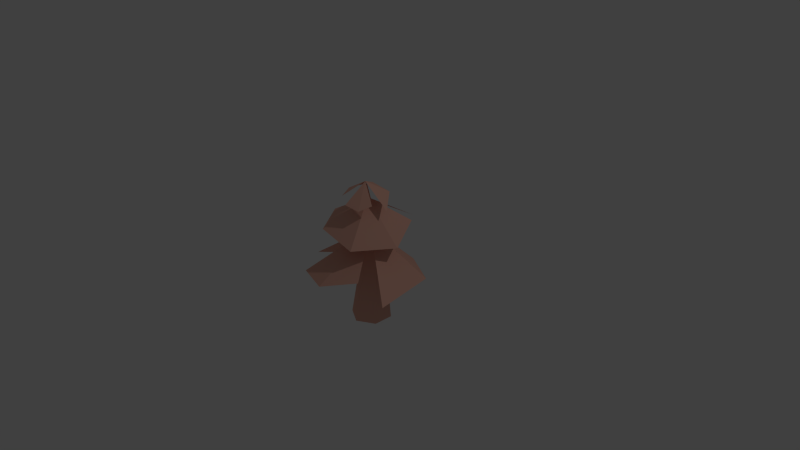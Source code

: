 # Source: pine.blend  (saved by Blender 2.74.0; exported with 4.5.12 LTS)
import bpy
from mathutils import Matrix  # noqa: F401  (used for matrix-valued properties, if any)

bpy.ops.wm.read_factory_settings(use_empty=True)
scene = bpy.context.scene
scene.name = 'Scene'

# ---- collections
col_collection_1 = bpy.data.collections.new('Collection 1'); scene.collection.children.link(col_collection_1)

# ---- materials (node trees are filled in below, after node groups)
mat_material_001 = bpy.data.materials.new('Material.001')
mat_material_001.alpha_threshold = 0.0
mat_material_001.use_transparent_shadow = False
mat_material_001.diffuse_color = (0.8, 0.4396, 0.343, 1.0)
mat_material_001.roughness = 0.5

# ---- material node trees

# ---- world
world_world = bpy.data.worlds.new('World'); scene.world = world_world
world_world.color = (0.05088, 0.05088, 0.05088)
world_world.use_sun_shadow = False
world_world.sun_shadow_jitter_overblur = 0.0
world_world.cycles.sampling_method = 'MANUAL'
world_world.cycles.sample_map_resolution = 256

# ---- cameras
cam_camera = bpy.data.cameras.new('Camera')
cam_camera.clip_end = 100.0
cam_camera.lens = 35.0
cam_camera.sensor_width = 32.0
cam_camera.sensor_height = 18.0
cam_camera.ortho_scale = 7.314
cam_camera.dof.focus_distance = 0.0
cam_camera.dof.aperture_fstop = 128.0

# ---- lights
light_lamp = bpy.data.lights.new('Lamp', 'POINT')
light_lamp.transmission_factor = 0.0
light_lamp.cutoff_distance = 30.0
light_lamp.energy = 100.0
light_lamp.shadow_buffer_clip_start = 1.001
light_lamp.shadow_soft_size = 0.1
light_lamp.shadow_maximum_resolution = 0.006
light_lamp.use_absolute_resolution = True
light_lamp.cycles.use_multiple_importance_sampling = False

# ---- meshes
me_cylinder_002 = bpy.data.meshes.new('Cylinder.002')
me_cylinder_002.from_pydata([(0.0, 0.0, 0.3605), (-0.02383, 0.9298, -0.3274), (-0.6759, 0.387, -0.1968), (-0.6805, -0.3929, -0.24), (0.02106, -0.7566, -0.2884), (0.6028, -0.438, -0.1373), (0.6805, 0.3929, -0.2664), (0.7954, -0.1415, -0.2703), (0.2373, 0.6358, -0.1272)], [], [(0, 1, 2), (0, 2, 3), (0, 3, 4), (0, 4, 5), (0, 7, 6), (0, 6, 8)])
_uv = me_cylinder_002.uv_layers.new(name='UVMap')
_uv.uv.foreach_set('vector', [0.2756, 0.6759, 0.091, 0.5547, 0.2761, 0.5058, 0.2756, 0.6759, 0.2761, 0.5058, 0.4039, 0.6185, 0.2756, 0.6759, 0.4039, 0.6185, 0.3695, 0.7801, 0.2756, 0.6759, 0.3695, 0.7801, 0.2546, 0.8445, 0.2756, 0.6759, 0.1788, 0.8355, 0.09903, 0.7514, 0.2756, 0.6759, 0.09903, 0.7514, 0.1064, 0.6368])
_ca = me_cylinder_002.color_attributes.new('Col', 'BYTE_COLOR', 'CORNER')
_ca.data.foreach_set('color', [1.0, 1.0, 1.0, 1.0, 1.0, 1.0, 1.0, 1.0, 1.0, 1.0, 1.0, 1.0, 1.0, 1.0, 1.0, 1.0, 1.0, 1.0, 1.0, 1.0, 1.0, 1.0, 1.0, 1.0, 1.0, 1.0, 1.0, 1.0, 1.0, 1.0, 1.0, 1.0, 1.0, 1.0, 1.0, 1.0, 1.0, 1.0, 1.0, 1.0, 1.0, 1.0, 1.0, 1.0, 1.0, 1.0, 1.0, 1.0, 1.0, 1.0, 1.0, 1.0, 1.0, 1.0, 1.0, 1.0, 1.0, 1.0, 1.0, 1.0, 1.0, 1.0, 1.0, 1.0, 1.0, 1.0, 1.0, 1.0, 1.0, 1.0, 1.0, 1.0])
me_cylinder_002.materials.append(mat_material_001)
me_cylinder_002.use_remesh_preserve_volume = False
me_cylinder_002.use_remesh_preserve_attributes = False
me_cylinder_002.use_mirror_vertex_groups = False
me_cylinder_002.update()
me_cylinder_001 = bpy.data.meshes.new('Cylinder.001')
me_cylinder_001.from_pydata([(0.07799, 0.1265, 0.8119), (0.3823, -0.5701, 0.4205), (0.6104, 0.01861, 0.3581), (0.3259, 0.5066, 0.2388), (-0.2584, 0.4886, 0.2654), (-0.5029, 0.1134, 0.494), (-0.259, -0.461, 0.5063), (-0.5865, -0.2168, 0.4511), (0.1562, -0.3775, 0.5643)], [], [(0, 1, 2), (0, 2, 3), (0, 3, 4), (0, 4, 5), (0, 7, 6), (0, 6, 8)])
_uv = me_cylinder_001.uv_layers.new(name='UVMap')
_uv.uv.foreach_set('vector', [0.5217, 0.394, 0.5834, 0.5812, 0.424, 0.5219, 0.5217, 0.394, 0.424, 0.5219, 0.374, 0.3705, 0.5217, 0.394, 0.374, 0.3705, 0.4869, 0.2486, 0.5217, 0.394, 0.4869, 0.2486, 0.6302, 0.2605, 0.5217, 0.394, 0.7074, 0.3163, 0.6945, 0.4366, 0.5217, 0.394, 0.6945, 0.4366, 0.6012, 0.5127])
_ca = me_cylinder_001.color_attributes.new('Col', 'BYTE_COLOR', 'CORNER')
_ca.data.foreach_set('color', [1.0, 1.0, 1.0, 1.0, 1.0, 1.0, 1.0, 1.0, 1.0, 1.0, 1.0, 1.0, 1.0, 1.0, 1.0, 1.0, 1.0, 1.0, 1.0, 1.0, 1.0, 1.0, 1.0, 1.0, 1.0, 1.0, 1.0, 1.0, 1.0, 1.0, 1.0, 1.0, 1.0, 1.0, 1.0, 1.0, 1.0, 1.0, 1.0, 1.0, 1.0, 1.0, 1.0, 1.0, 1.0, 1.0, 1.0, 1.0, 1.0, 1.0, 1.0, 1.0, 1.0, 1.0, 1.0, 1.0, 1.0, 1.0, 1.0, 1.0, 1.0, 1.0, 1.0, 1.0, 1.0, 1.0, 1.0, 1.0, 1.0, 1.0, 1.0, 1.0])
me_cylinder_001.materials.append(mat_material_001)
me_cylinder_001.use_remesh_preserve_volume = False
me_cylinder_001.use_remesh_preserve_attributes = False
me_cylinder_001.use_mirror_vertex_groups = False
me_cylinder_001.update()
me_cylinder_003 = bpy.data.meshes.new('Cylinder.003')
me_cylinder_003.from_pydata([(0.0, 1.0, -1.0), (0.1388, -0.2572, 0.6945), (0.866, 0.5, -1.0), (0.2082, -0.312, 0.6902), (0.866, -0.5, -1.0), (0.1943, -0.3993, 0.6862), (-8.742e-08, -1.0, -1.0), (0.1111, -0.432, 0.6864), (-0.866, -0.5, -1.0), (0.04176, -0.3772, 0.6907), (-0.866, 0.5, -1.0), (0.05562, -0.2898, 0.6947), (-9.393e-09, 0.7402, -0.1045), (0.4566, 0.4766, -0.1045), (0.4566, -0.05063, -0.1045), (-5.549e-08, -0.3143, -0.1045), (-0.4566, -0.05063, -0.1045), (-0.4566, 0.4766, -0.1045)], [], [(12, 1, 3, 13), (13, 3, 5, 14), (14, 5, 7, 15), (15, 7, 9, 16), (3, 1, 11, 9, 7, 5), (16, 9, 11, 17), (17, 11, 1, 12), (10, 17, 12, 0), (8, 16, 17, 10), (6, 15, 16, 8), (4, 14, 15, 6), (2, 13, 14, 4), (0, 12, 13, 2)])
_uv = me_cylinder_003.uv_layers.new(name='UVMap')
_uv.uv.foreach_set('vector', [0.1978, 0.1039, 0.2377, 0.2653, 0.2287, 0.2734, 0.1425, 0.1511, 0.1425, 0.1511, 0.2287, 0.2734, 0.2289, 0.2799, 0.1361, 0.1969, 0.1361, 0.3502, 0.2184, 0.2946, 0.2274, 0.2997, 0.1906, 0.3789, 0.103, 0.3371, 0.07186, 0.3972, 0.064, 0.3914, 0.05998, 0.2973, 0.06779, 0.4057, 0.05992, 0.3999, 0.05803, 0.3928, 0.064, 0.3914, 0.07186, 0.3972, 0.07376, 0.4043, 0.05998, 0.2973, 0.064, 0.3914, 0.05803, 0.3928, 0.02104, 0.2967, 0.2468, 0.1024, 0.2468, 0.2637, 0.2377, 0.2653, 0.1978, 0.1039, 0.2179, 0.003092, 0.2468, 0.1024, 0.1978, 0.1039, 0.125, 0.005858, 0.1236, 0.2054, 0.05998, 0.2973, 0.02104, 0.2967, 0.04977, 0.2042, 0.2052, 0.2808, 0.103, 0.3371, 0.05998, 0.2973, 0.1236, 0.2054, 0.08303, 0.4143, 0.1361, 0.3502, 0.1906, 0.3789, 0.1864, 0.4688, 0.02007, 0.09551, 0.1425, 0.1511, 0.1361, 0.1969, 0.007955, 0.1824, 0.125, 0.005858, 0.1978, 0.1039, 0.1425, 0.1511, 0.02007, 0.09551])
me_cylinder_003.materials.append(mat_material_001)
me_cylinder_003.use_remesh_preserve_volume = False
me_cylinder_003.use_remesh_preserve_attributes = False
me_cylinder_003.use_mirror_vertex_groups = False
me_cylinder_003.update()
me_cylinder = bpy.data.meshes.new('Cylinder')
me_cylinder.from_pydata([(0.1299, 0.1959, 1.042), (-0.1178, 0.3963, 0.719), (-0.1972, 0.1102, 0.8782), (-0.02479, -0.1394, 0.9226), (0.2783, -0.1159, 0.8582), (0.3984, 0.1207, 0.828), (0.2301, 0.3799, 0.7081), (0.3738, 0.2515, 0.7507), (0.06722, 0.3965, 0.782)], [], [(0, 1, 2), (0, 2, 3), (0, 3, 4), (0, 4, 5), (0, 7, 6), (0, 6, 8)])
_uv = me_cylinder.uv_layers.new(name='UVMap')
_uv.uv.foreach_set('vector', [0.3587, 0.1631, 0.3518, 0.03267, 0.4616, 0.08395, 0.3587, 0.1631, 0.4616, 0.08395, 0.4852, 0.2011, 0.3587, 0.1631, 0.4852, 0.2011, 0.3949, 0.2718, 0.3587, 0.1631, 0.3949, 0.2718, 0.3019, 0.2461, 0.3587, 0.1631, 0.272, 0.2032, 0.2714, 0.1326, 0.3587, 0.1631, 0.2714, 0.1326, 0.307, 0.08343])
_ca = me_cylinder.color_attributes.new('Col', 'BYTE_COLOR', 'CORNER')
_ca.data.foreach_set('color', [1.0, 1.0, 1.0, 1.0, 1.0, 1.0, 1.0, 1.0, 1.0, 1.0, 1.0, 1.0, 1.0, 1.0, 1.0, 1.0, 1.0, 1.0, 1.0, 1.0, 1.0, 1.0, 1.0, 1.0, 1.0, 1.0, 1.0, 1.0, 1.0, 1.0, 1.0, 1.0, 1.0, 1.0, 1.0, 1.0, 1.0, 1.0, 1.0, 1.0, 1.0, 1.0, 1.0, 1.0, 1.0, 1.0, 1.0, 1.0, 1.0, 1.0, 1.0, 1.0, 1.0, 1.0, 1.0, 1.0, 1.0, 1.0, 1.0, 1.0, 1.0, 1.0, 1.0, 1.0, 1.0, 1.0, 1.0, 1.0, 1.0, 1.0, 1.0, 1.0])
me_cylinder.materials.append(mat_material_001)
me_cylinder.use_remesh_preserve_volume = False
me_cylinder.use_remesh_preserve_attributes = False
me_cylinder.use_mirror_vertex_groups = False
me_cylinder.update()

# ---- objects
ob_canopy_bot = bpy.data.objects.new('canopy_bot', me_cylinder_002)
ob_canopy_mid = bpy.data.objects.new('canopy_mid', me_cylinder_001)
ob_trunk = bpy.data.objects.new('trunk', me_cylinder_003)
ob_canopy_top = bpy.data.objects.new('canopy_top', me_cylinder)
ob_lamp = bpy.data.objects.new('Lamp', light_lamp)
ob_camera = bpy.data.objects.new('Camera', cam_camera)

# ---- transforms, parenting, visibility, modifiers, constraints
ob_canopy_bot.location = (0.0, 0.0, 0.9062)
ob_canopy_bot.rotation_euler = (0.09804, -0.07822, 4.146)
ob_canopy_bot.lineart.crease_threshold = 0.0
ob_canopy_mid.location = (0.0, 0.0, 0.9062)
ob_canopy_mid.rotation_euler = (0.09804, -0.07822, 4.146)
ob_canopy_mid.lineart.crease_threshold = 0.0
ob_trunk.location = (0.0006087, 0.02256, 1.129)
ob_trunk.scale = (0.2706, 0.2706, 1.129)
ob_trunk.lineart.crease_threshold = 0.0
ob_canopy_top.location = (0.0, 0.0, 0.9062)
ob_canopy_top.rotation_euler = (0.09804, -0.07822, 4.146)
ob_canopy_top.lineart.crease_threshold = 0.0
ob_lamp.location = (4.076, 1.005, 6.81)
ob_lamp.rotation_euler = (0.6503, 0.05522, 1.866)
ob_lamp.lock_rotations_4d = False
ob_lamp.empty_display_type = 'ARROWS'
ob_lamp.color = (0.0, 0.0, 0.0, 0.0)
ob_lamp.lineart.crease_threshold = 0.0
ob_camera.location = (7.481, -6.508, 6.25)
ob_camera.rotation_euler = (1.109, 0.0, 0.8149)
ob_camera.lock_rotations_4d = False
ob_camera.empty_display_type = 'ARROWS'
ob_camera.color = (0.0, 0.0, 0.0, 0.0)
ob_camera.display_type = 'WIRE'
ob_camera.lineart.crease_threshold = 0.0

# ---- collection membership
col_collection_1.objects.link(ob_canopy_bot)
col_collection_1.objects.link(ob_canopy_mid)
col_collection_1.objects.link(ob_trunk)
col_collection_1.objects.link(ob_canopy_top)
col_collection_1.objects.link(ob_lamp)
col_collection_1.objects.link(ob_camera)

# ---- scene / render settings (as saved in the file)
scene.camera = ob_camera
scene.frame_start = 1; scene.frame_end = 250; scene.frame_set(1)
scene.render.engine = 'BLENDER_EEVEE_NEXT'
scene.render.resolution_percentage = 50
scene.render.dither_intensity = 0.0
scene.cycles.use_denoising = False
scene.cycles.samples = 10
scene.cycles.sampling_pattern = 'TABULATED_SOBOL'
scene.cycles.light_sampling_threshold = 0.0
scene.cycles.use_adaptive_sampling = False
scene.cycles.use_light_tree = False
scene.cycles.blur_glossy = 0.0
scene.cycles.pixel_filter_type = 'GAUSSIAN'
scene.cycles.sample_clamp_indirect = 0.0
scene.view_settings.view_transform = 'Standard'
bpy.context.view_layer.update()
